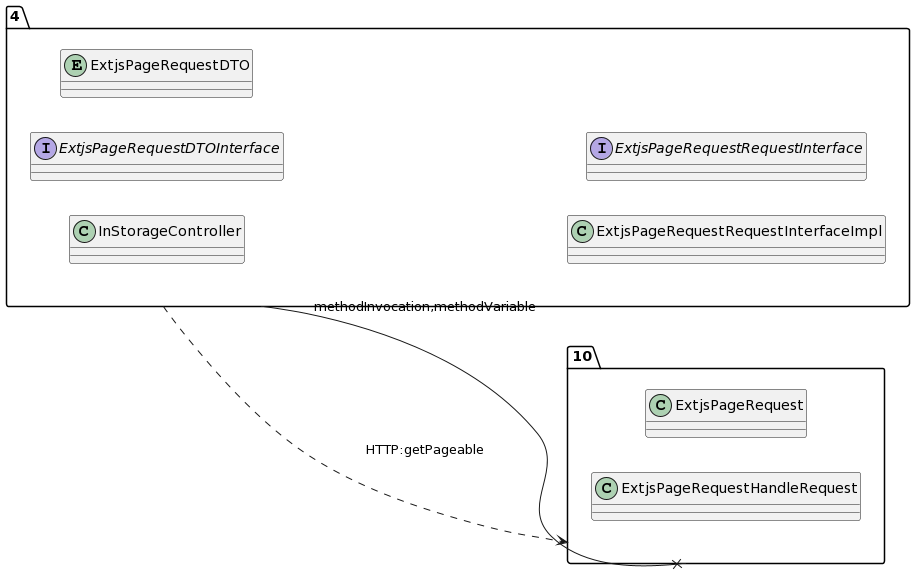

The diagram above was rendered by PlantUML. Its source (embedded in the PNG):
@startuml
allow_mixing
left to right direction
package "4"{
class InStorageController
interface ExtjsPageRequestDTOInterface
entity ExtjsPageRequestDTO
class ExtjsPageRequestRequestInterfaceImpl
interface ExtjsPageRequestRequestInterface

}
package "10"{
class ExtjsPageRequest
class ExtjsPageRequestHandleRequest

}
"4" --x "10":methodInvocation,methodVariable
"4" ..> "10":HTTP:getPageable
@enduml